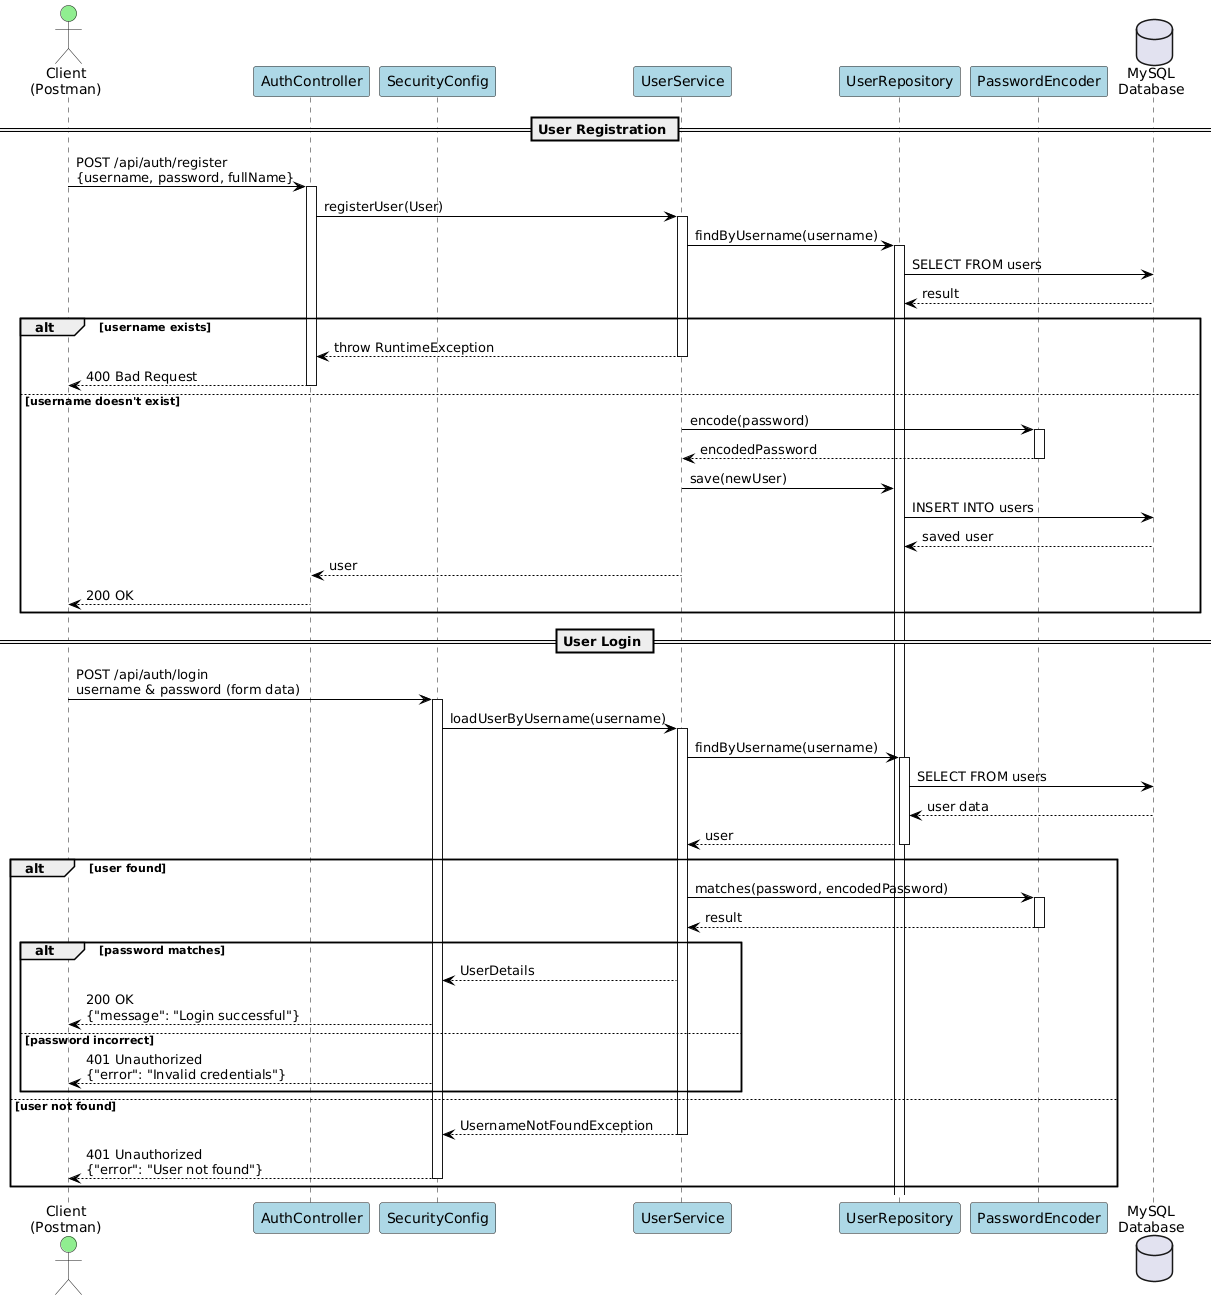

The diagram above was rendered by PlantUML. Its source (embedded in the PNG):
@startuml
skinparam sequence {
    ParticipantBackgroundColor LightBlue
    ActorBackgroundColor LightGreen
    DatabaseBackgroundColor LightYellow
    ArrowColor Black
}

actor "Client\n(Postman)" as Client
participant "AuthController" as AC
participant "SecurityConfig" as SC
participant "UserService" as US
participant "UserRepository" as UR
participant "PasswordEncoder" as PE
database "MySQL\nDatabase" as DB

== User Registration ==
Client -> AC ++: POST /api/auth/register\n{username, password, fullName}
AC -> US ++: registerUser(User)
US -> UR ++: findByUsername(username)
UR -> DB: SELECT FROM users
DB --> UR: result

alt username exists
    US --> AC --: throw RuntimeException
    AC --> Client --: 400 Bad Request
else username doesn't exist
    US -> PE ++: encode(password)
    PE --> US --: encodedPassword
    US -> UR: save(newUser)
    UR -> DB: INSERT INTO users
    DB --> UR --: saved user
    US --> AC --: user
    AC --> Client --: 200 OK
end

== User Login ==
Client -> SC ++: POST /api/auth/login\nusername & password (form data)
SC -> US ++: loadUserByUsername(username)
US -> UR ++: findByUsername(username)
UR -> DB: SELECT FROM users
DB --> UR: user data
UR --> US --: user

alt user found
    US -> PE ++: matches(password, encodedPassword)
    PE --> US --: result
    alt password matches
        US --> SC: UserDetails
        SC --> Client: 200 OK\n{"message": "Login successful"}
    else password incorrect
        SC --> Client: 401 Unauthorized\n{"error": "Invalid credentials"}
    end
else user not found
    US --> SC --: UsernameNotFoundException
    SC --> Client --: 401 Unauthorized\n{"error": "User not found"}
end
@enduml